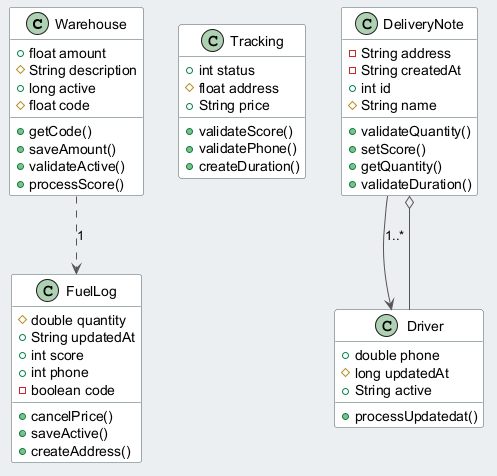

The diagram above was rendered by PlantUML. Its source (embedded in the PNG):
@startuml
skinparam backgroundColor #ECEFF1
skinparam classBackgroundColor #FFFFFF
skinparam classBorderColor #455A64
skinparam ArrowColor #555555
class Warehouse {
  +float amount
  #String description
  +long active
  #float code
  +getCode()
  +saveAmount()
  +validateActive()
  +processScore()
}
class Tracking {
  +int status
  #float address
  +String price
  +validateScore()
  +validatePhone()
  +createDuration()
}
class DeliveryNote {
  -String address
  -String createdAt
  +int id
  #String name
  +validateQuantity()
  +setScore()
  +getQuantity()
  +validateDuration()
}
class FuelLog {
  #double quantity
  +String updatedAt
  +int score
  +int phone
  -boolean code
  +cancelPrice()
  +saveActive()
  +createAddress()
}
class Driver {
  +double phone
  #long updatedAt
  +String active
  +processUpdatedat()
}
DeliveryNote --> Driver : "1..*"
Driver --o DeliveryNote
Warehouse ..> FuelLog : "1"
@enduml